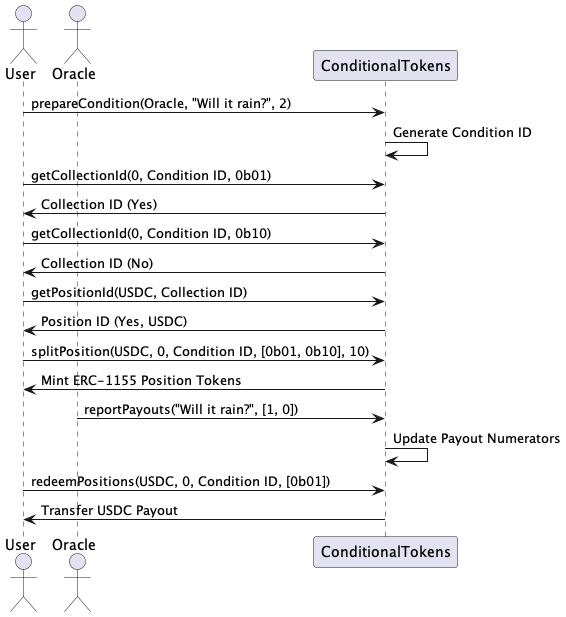

The diagram above was rendered by PlantUML. Its source (embedded in the PNG):
@startuml
actor User
actor Oracle
participant "ConditionalTokens" as Contract

User -> Contract : prepareCondition(Oracle, "Will it rain?", 2)
Contract -> Contract : Generate Condition ID

User -> Contract : getCollectionId(0, Condition ID, 0b01)
Contract -> User : Collection ID (Yes)

User -> Contract : getCollectionId(0, Condition ID, 0b10)
Contract -> User : Collection ID (No)

User -> Contract : getPositionId(USDC, Collection ID)
Contract -> User : Position ID (Yes, USDC)

User -> Contract : splitPosition(USDC, 0, Condition ID, [0b01, 0b10], 10)
Contract -> User : Mint ERC-1155 Position Tokens

Oracle -> Contract : reportPayouts("Will it rain?", [1, 0])
Contract -> Contract : Update Payout Numerators

User -> Contract : redeemPositions(USDC, 0, Condition ID, [0b01])
Contract -> User : Transfer USDC Payout

@enduml